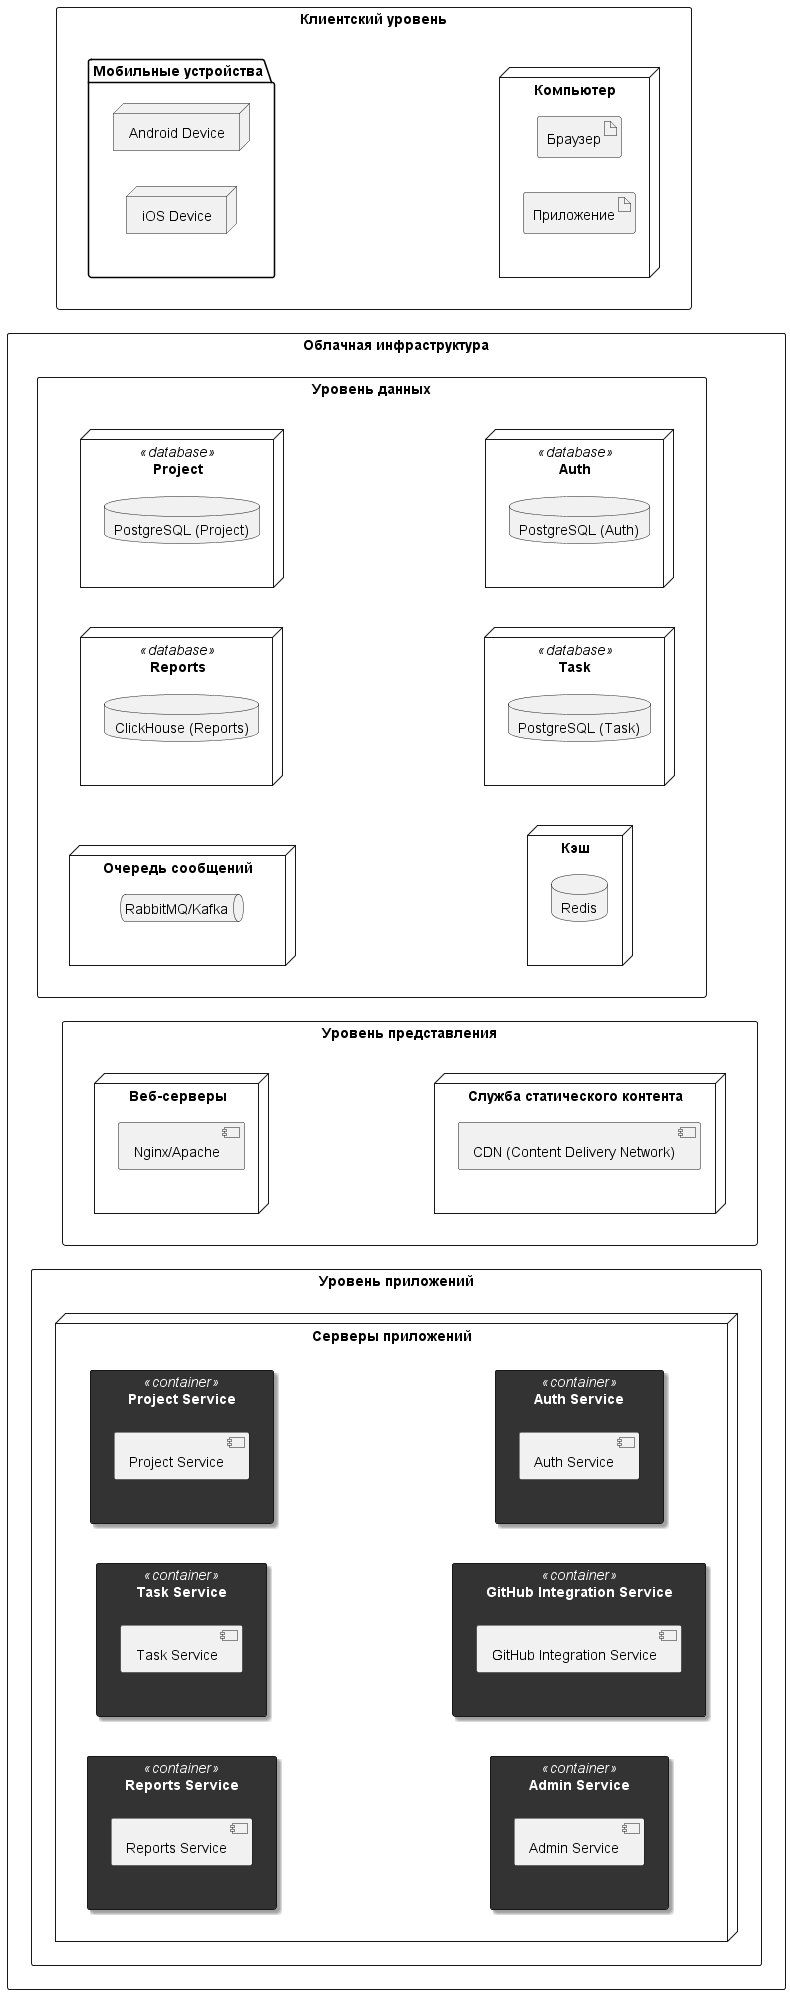

The diagram above was rendered by PlantUML. Its source (embedded in the PNG):
@startuml deployment1

left to right direction

skinparam rectangle<<container>> {
  BackgroundColor #333
  Shadowing true
  FontColor #fff
} 

rectangle "Облачная инфраструктура" {

  rectangle "Уровень представления" {
    node "Веб-серверы" as LB {
      component "Nginx/Apache"
    }
    node "Служба статического контента" as StaticContent {
      component "CDN (Content Delivery Network)"
    }
  }

  rectangle "Уровень приложений" {
    node "Серверы приложений" as AppServers {
      rectangle "Auth Service" as AuthService <<container>> {
        component "Auth Service"
      }
      rectangle "Project Service" as ProjectService <<container>>{
        component "Project Service"
      }
      rectangle "Task Service" as TaskService <<container>>{
        component "Task Service"
      }
      rectangle "GitHub Integration Service" as GitHubIntegrationService <<container>>{
        component "GitHub Integration Service"
      }
      rectangle "Reports Service" as ReportsService <<container>>{
        component "Reports Service"
      }
      rectangle "Admin Service" as AdminService <<container>>{
        component "Admin Service"
      }
    }
  }

  rectangle "Уровень данных" {
    node "Auth" as AuthDB <<database>>{
      database "PostgreSQL (Auth)"
    }
    node "Project" as ProjectDB <<database>>{
      database "PostgreSQL (Project)"
    }
    node "Task" as TaskDB <<database>>{
      database "PostgreSQL (Task)"
    }

    node "Reports" as ReportsDB <<database>>{
      database "ClickHouse (Reports)"
    }
    node "Кэш" as Cache {
      database "Redis"
    }
    node "Очередь сообщений" as MessageQueue {
      queue "RabbitMQ/Kafka"
    }
  }
}
rectangle "Клиентский уровень" {
  package "Мобильные устройства" {
    node "Android Device"
    node "iOS Device"
  }
  node "Компьютер" {
    artifact "Браузер"
    artifact "Приложение"
  }
}

' "Клиентский уровень" -down[hidden]- "Облачная инфраструктура"
' "Уровень представления" -down[hidden]- "Уровень приложений"
' ' "Уровень приложений" -down[hidden]- "Уровень данных"
' LB -left- "Мобильные устройства": HTTP/HTTPS запросы (Mobile App)
' LB -left- "Компьютер": HTTP/HTTPS запросы (Web Browser)



' AppServers -up- LB : Распределяет трафик (HTTP/HTTPS)
ReportsService -[hidden]- AdminService
TaskService -[hidden]- GitHubIntegrationService
ProjectService -[hidden]- AuthService

MessageQueue -[hidden]- Cache
ReportsDB -[hidden]- TaskDB
ProjectDB -[hidden]- AuthDB

"Мобильные устройства" -[hidden]- "Компьютер"
LB -[hidden]- StaticContent



' AuthService -- AuthDB : Чтение/запись (JDBC/ORM)
' ProjectService -- ProjectDB : Чтение/запись (JDBC/ORM)
' TaskService -- TaskDB : Чтение/запись (JDBC/ORM)
' ReportsService -- ReportsDB : Чтение (JDBC/ORM)
' AdminService -- AuthDB : Чтение/запись (JDBC/ORM)

' AppServers -- MessageQueue : Отправка/получение сообщений
' AppServers -- Cache : Чтение/запись (Redis Client)

' GitHub -- GitHubIntegrationService : Вебхуки и API (REST)

' LB -- StaticContent : Запрос статического контента (HTTP/HTTPS)
' AppServers -- StaticContent : Обслуживание статического контента (HTTP/HTTPS)

@enduml